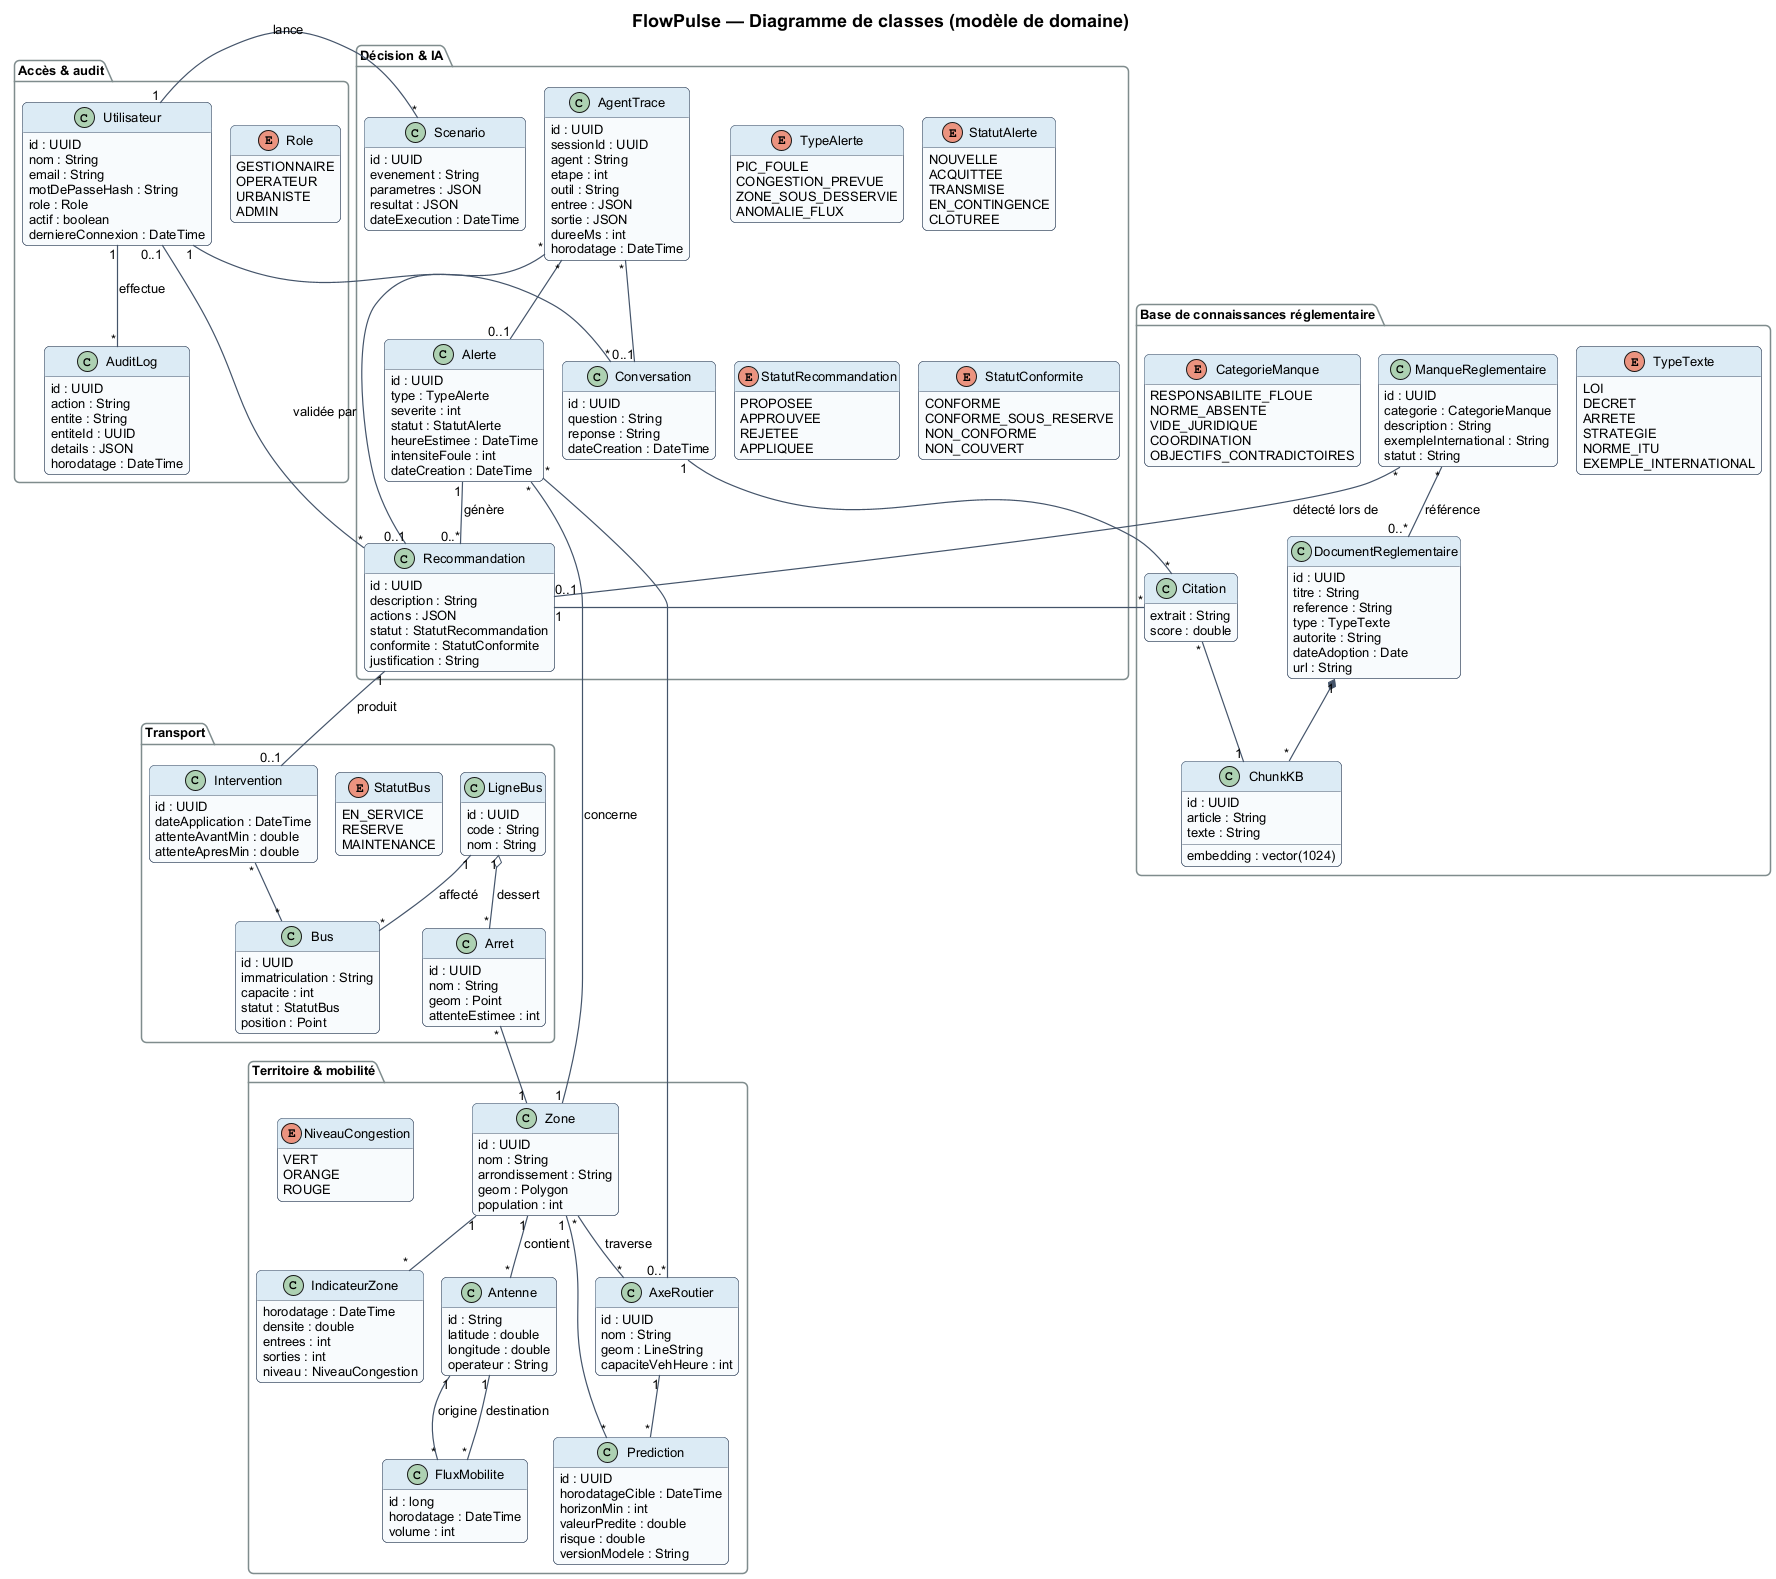

The diagram above was rendered by PlantUML. Its source (embedded in the PNG):
@startuml 03_classes
!include _style.iuml
title FlowPulse — Diagramme de classes (modèle de domaine)
hide empty methods

package "Accès & audit" {
  enum Role {
    GESTIONNAIRE
    OPERATEUR
    URBANISTE
    ADMIN
  }
  class Utilisateur {
    id : UUID
    nom : String
    email : String
    motDePasseHash : String
    role : Role
    actif : boolean
    derniereConnexion : DateTime
  }
  class AuditLog {
    id : UUID
    action : String
    entite : String
    entiteId : UUID
    details : JSON
    horodatage : DateTime
  }
}

package "Territoire & mobilité" {
  class Zone {
    id : UUID
    nom : String
    arrondissement : String
    geom : Polygon
    population : int
  }
  class Antenne {
    id : String
    latitude : double
    longitude : double
    operateur : String
  }
  class FluxMobilite {
    id : long
    horodatage : DateTime
    volume : int
  }
  class IndicateurZone {
    horodatage : DateTime
    densite : double
    entrees : int
    sorties : int
    niveau : NiveauCongestion
  }
  class AxeRoutier {
    id : UUID
    nom : String
    geom : LineString
    capaciteVehHeure : int
  }
  class Prediction {
    id : UUID
    horodatageCible : DateTime
    horizonMin : int
    valeurPredite : double
    risque : double
    versionModele : String
  }
  enum NiveauCongestion {
    VERT
    ORANGE
    ROUGE
  }
}

package "Transport" {
  class LigneBus {
    id : UUID
    code : String
    nom : String
  }
  class Arret {
    id : UUID
    nom : String
    geom : Point
    attenteEstimee : int
  }
  class Bus {
    id : UUID
    immatriculation : String
    capacite : int
    statut : StatutBus
    position : Point
  }
  enum StatutBus {
    EN_SERVICE
    RESERVE
    MAINTENANCE
  }
  class Intervention {
    id : UUID
    dateApplication : DateTime
    attenteAvantMin : double
    attenteApresMin : double
  }
}

package "Décision & IA" {
  class Alerte {
    id : UUID
    type : TypeAlerte
    severite : int
    statut : StatutAlerte
    heureEstimee : DateTime
    intensiteFoule : int
    dateCreation : DateTime
  }
  enum TypeAlerte {
    PIC_FOULE
    CONGESTION_PREVUE
    ZONE_SOUS_DESSERVIE
    ANOMALIE_FLUX
  }
  enum StatutAlerte {
    NOUVELLE
    ACQUITTEE
    TRANSMISE
    EN_CONTINGENCE
    CLOTUREE
  }
  class Recommandation {
    id : UUID
    description : String
    actions : JSON
    statut : StatutRecommandation
    conformite : StatutConformite
    justification : String
  }
  enum StatutRecommandation {
    PROPOSEE
    APPROUVEE
    REJETEE
    APPLIQUEE
  }
  enum StatutConformite {
    CONFORME
    CONFORME_SOUS_RESERVE
    NON_CONFORME
    NON_COUVERT
  }
  class Scenario {
    id : UUID
    evenement : String
    parametres : JSON
    resultat : JSON
    dateExecution : DateTime
  }
  class AgentTrace {
    id : UUID
    sessionId : UUID
    agent : String
    etape : int
    outil : String
    entree : JSON
    sortie : JSON
    dureeMs : int
    horodatage : DateTime
  }
  class Conversation {
    id : UUID
    question : String
    reponse : String
    dateCreation : DateTime
  }
}

package "Base de connaissances réglementaire" {
  class DocumentReglementaire {
    id : UUID
    titre : String
    reference : String
    type : TypeTexte
    autorite : String
    dateAdoption : Date
    url : String
  }
  enum TypeTexte {
    LOI
    DECRET
    ARRETE
    STRATEGIE
    NORME_ITU
    EXEMPLE_INTERNATIONAL
  }
  class ChunkKB {
    id : UUID
    article : String
    texte : String
    embedding : vector(1024)
  }
  class ManqueReglementaire {
    id : UUID
    categorie : CategorieManque
    description : String
    exempleInternational : String
    statut : String
  }
  enum CategorieManque {
    RESPONSABILITE_FLOUE
    NORME_ABSENTE
    VIDE_JURIDIQUE
    COORDINATION
    OBJECTIFS_CONTRADICTOIRES
  }
  class Citation {
    extrait : String
    score : double
  }
}

Utilisateur "1" -- "*" AuditLog : effectue >
Utilisateur "1" -- "*" Conversation
Utilisateur "1" -- "*" Scenario : lance >

Zone "1" -- "*" Antenne : contient >
Antenne "1" -- "*" FluxMobilite : origine
Antenne "1" -- "*" FluxMobilite : destination
Zone "1" -- "*" IndicateurZone
Zone "*" -- "*" AxeRoutier : traverse
AxeRoutier "1" -- "*" Prediction
Zone "1" -- "*" Prediction

LigneBus "1" o-- "*" Arret : dessert >
LigneBus "1" -- "*" Bus : affecté >
Arret "*" -- "1" Zone

Alerte "*" -- "1" Zone : concerne >
Alerte "*" -- "0..*" AxeRoutier
Alerte "1" -- "0..*" Recommandation : génère >
Recommandation "1" -- "0..1" Intervention : produit >
Intervention "*" -- "*" Bus
Recommandation "*" -- "0..1" Utilisateur : validée par >
Recommandation "1" -- "*" Citation
Conversation "1" -- "*" Citation
Citation "*" -- "1" ChunkKB
DocumentReglementaire "1" *-- "*" ChunkKB
ManqueReglementaire "*" -- "0..*" DocumentReglementaire : référence >
ManqueReglementaire "*" -- "0..1" Recommandation : détecté lors de >

AgentTrace "*" -- "0..1" Recommandation
AgentTrace "*" -- "0..1" Conversation
AgentTrace "*" -- "0..1" Alerte
@enduml